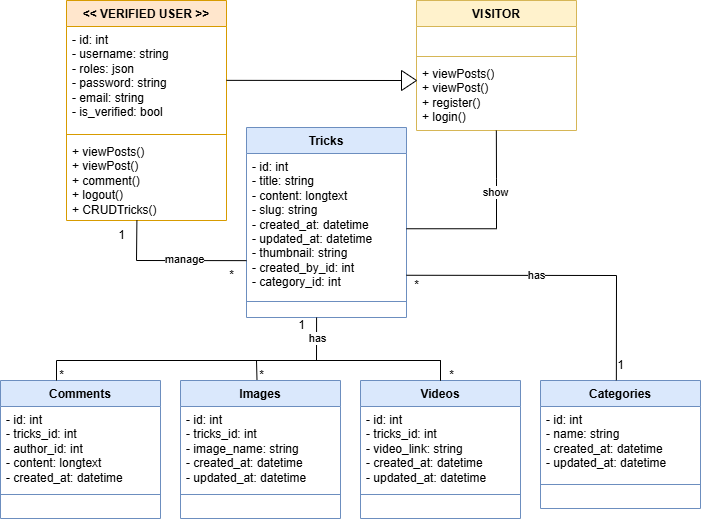

The diagram above was exported from draw.io. Its source (the exported page's mxGraphModel, read from the mxfile embedded in the PNG):
<mxGraphModel dx="989" dy="541" grid="1" gridSize="10" guides="1" tooltips="1" connect="1" arrows="1" fold="1" page="1" pageScale="1" pageWidth="827" pageHeight="1169" math="0" shadow="0">
  <root>
    <mxCell id="0" />
    <mxCell id="1" parent="0" />
    <mxCell id="N2JEXPmRrhSSqraqC2_7-21" value="VISITOR" style="swimlane;fontStyle=1;align=center;verticalAlign=top;childLayout=stackLayout;horizontal=1;startSize=26;horizontalStack=0;resizeParent=1;resizeParentMax=0;resizeLast=0;collapsible=1;marginBottom=0;whiteSpace=wrap;html=1;fillColor=#fff2cc;strokeColor=#d6b656;" vertex="1" parent="1">
      <mxGeometry x="480" y="260" width="160" height="130" as="geometry">
        <mxRectangle x="330" y="260" width="90" height="30" as="alternateBounds" />
      </mxGeometry>
    </mxCell>
    <mxCell id="N2JEXPmRrhSSqraqC2_7-22" value="&amp;nbsp;" style="text;strokeColor=none;fillColor=none;align=left;verticalAlign=top;spacingLeft=4;spacingRight=4;overflow=hidden;rotatable=0;points=[[0,0.5],[1,0.5]];portConstraint=eastwest;whiteSpace=wrap;html=1;" vertex="1" parent="N2JEXPmRrhSSqraqC2_7-21">
      <mxGeometry y="26" width="160" height="26" as="geometry" />
    </mxCell>
    <mxCell id="N2JEXPmRrhSSqraqC2_7-23" value="" style="line;strokeWidth=1;fillColor=none;align=left;verticalAlign=middle;spacingTop=-1;spacingLeft=3;spacingRight=3;rotatable=0;labelPosition=right;points=[];portConstraint=eastwest;strokeColor=inherit;" vertex="1" parent="N2JEXPmRrhSSqraqC2_7-21">
      <mxGeometry y="52" width="160" height="8" as="geometry" />
    </mxCell>
    <mxCell id="N2JEXPmRrhSSqraqC2_7-24" value="+ viewPosts()&lt;div&gt;+ viewPost()&lt;/div&gt;&lt;div&gt;+ register()&lt;/div&gt;&lt;div&gt;+ login()&lt;/div&gt;" style="text;strokeColor=none;fillColor=none;align=left;verticalAlign=top;spacingLeft=4;spacingRight=4;overflow=hidden;rotatable=0;points=[[0,0.5],[1,0.5]];portConstraint=eastwest;whiteSpace=wrap;html=1;" vertex="1" parent="N2JEXPmRrhSSqraqC2_7-21">
      <mxGeometry y="60" width="160" height="70" as="geometry" />
    </mxCell>
    <mxCell id="N2JEXPmRrhSSqraqC2_7-25" value="&amp;lt;&amp;lt; VERIFIED USER &amp;gt;&amp;gt;" style="swimlane;fontStyle=1;align=center;verticalAlign=top;childLayout=stackLayout;horizontal=1;startSize=26;horizontalStack=0;resizeParent=1;resizeParentMax=0;resizeLast=0;collapsible=1;marginBottom=0;whiteSpace=wrap;html=1;fillColor=#ffe6cc;strokeColor=#d79b00;" vertex="1" parent="1">
      <mxGeometry x="130" y="260" width="160" height="220" as="geometry">
        <mxRectangle x="330" y="260" width="90" height="30" as="alternateBounds" />
      </mxGeometry>
    </mxCell>
    <mxCell id="N2JEXPmRrhSSqraqC2_7-26" value="- id: int&lt;div&gt;- username: string&lt;/div&gt;&lt;div&gt;- roles: json&lt;/div&gt;&lt;div&gt;- password: string&lt;/div&gt;&lt;div&gt;- email: string&lt;/div&gt;&lt;div&gt;- is_verified: bool&lt;/div&gt;" style="text;strokeColor=none;fillColor=none;align=left;verticalAlign=top;spacingLeft=4;spacingRight=4;overflow=hidden;rotatable=0;points=[[0,0.5],[1,0.5]];portConstraint=eastwest;whiteSpace=wrap;html=1;" vertex="1" parent="N2JEXPmRrhSSqraqC2_7-25">
      <mxGeometry y="26" width="160" height="104" as="geometry" />
    </mxCell>
    <mxCell id="N2JEXPmRrhSSqraqC2_7-27" value="" style="line;strokeWidth=1;fillColor=none;align=left;verticalAlign=middle;spacingTop=-1;spacingLeft=3;spacingRight=3;rotatable=0;labelPosition=right;points=[];portConstraint=eastwest;strokeColor=inherit;" vertex="1" parent="N2JEXPmRrhSSqraqC2_7-25">
      <mxGeometry y="130" width="160" height="8" as="geometry" />
    </mxCell>
    <mxCell id="N2JEXPmRrhSSqraqC2_7-28" value="+ viewPosts()&lt;div&gt;+ viewPost()&lt;/div&gt;&lt;div&gt;+ comment()&lt;/div&gt;&lt;div&gt;+ logout()&lt;/div&gt;&lt;div&gt;+ CRUDTricks()&lt;/div&gt;" style="text;strokeColor=none;fillColor=none;align=left;verticalAlign=top;spacingLeft=4;spacingRight=4;overflow=hidden;rotatable=0;points=[[0,0.5],[1,0.5]];portConstraint=eastwest;whiteSpace=wrap;html=1;" vertex="1" parent="N2JEXPmRrhSSqraqC2_7-25">
      <mxGeometry y="138" width="160" height="82" as="geometry" />
    </mxCell>
    <mxCell id="N2JEXPmRrhSSqraqC2_7-29" value="Tricks" style="swimlane;fontStyle=1;align=center;verticalAlign=top;childLayout=stackLayout;horizontal=1;startSize=26;horizontalStack=0;resizeParent=1;resizeParentMax=0;resizeLast=0;collapsible=1;marginBottom=0;whiteSpace=wrap;html=1;fillColor=#dae8fc;strokeColor=#6c8ebf;" vertex="1" parent="1">
      <mxGeometry x="310" y="387" width="160" height="190" as="geometry">
        <mxRectangle x="330" y="260" width="90" height="30" as="alternateBounds" />
      </mxGeometry>
    </mxCell>
    <mxCell id="N2JEXPmRrhSSqraqC2_7-30" value="- id: int&lt;div&gt;- title: string&lt;/div&gt;&lt;div&gt;- content: longtext&lt;/div&gt;&lt;div&gt;- slug: string&lt;/div&gt;&lt;div&gt;- created_at: datetime&lt;/div&gt;&lt;div&gt;- updated_at: datetime&lt;/div&gt;&lt;div&gt;- thumbnail: string&lt;/div&gt;&lt;div&gt;- created_by_id: int&lt;/div&gt;&lt;div&gt;- category_id: int&lt;/div&gt;" style="text;strokeColor=none;fillColor=none;align=left;verticalAlign=top;spacingLeft=4;spacingRight=4;overflow=hidden;rotatable=0;points=[[0,0.5],[1,0.5]];portConstraint=eastwest;whiteSpace=wrap;html=1;" vertex="1" parent="N2JEXPmRrhSSqraqC2_7-29">
      <mxGeometry y="26" width="160" height="144" as="geometry" />
    </mxCell>
    <mxCell id="N2JEXPmRrhSSqraqC2_7-31" value="" style="line;strokeWidth=1;fillColor=none;align=left;verticalAlign=middle;spacingTop=-1;spacingLeft=3;spacingRight=3;rotatable=0;labelPosition=right;points=[];portConstraint=eastwest;strokeColor=inherit;" vertex="1" parent="N2JEXPmRrhSSqraqC2_7-29">
      <mxGeometry y="170" width="160" height="8" as="geometry" />
    </mxCell>
    <mxCell id="N2JEXPmRrhSSqraqC2_7-32" value="&amp;nbsp;" style="text;strokeColor=none;fillColor=none;align=left;verticalAlign=top;spacingLeft=4;spacingRight=4;overflow=hidden;rotatable=0;points=[[0,0.5],[1,0.5]];portConstraint=eastwest;whiteSpace=wrap;html=1;" vertex="1" parent="N2JEXPmRrhSSqraqC2_7-29">
      <mxGeometry y="178" width="160" height="12" as="geometry" />
    </mxCell>
    <mxCell id="N2JEXPmRrhSSqraqC2_7-33" value="Comments" style="swimlane;fontStyle=1;align=center;verticalAlign=top;childLayout=stackLayout;horizontal=1;startSize=26;horizontalStack=0;resizeParent=1;resizeParentMax=0;resizeLast=0;collapsible=1;marginBottom=0;whiteSpace=wrap;html=1;fillColor=#dae8fc;strokeColor=#6c8ebf;" vertex="1" parent="1">
      <mxGeometry x="64" y="640" width="160" height="138" as="geometry">
        <mxRectangle x="330" y="260" width="90" height="30" as="alternateBounds" />
      </mxGeometry>
    </mxCell>
    <mxCell id="N2JEXPmRrhSSqraqC2_7-34" value="- id: int&lt;div&gt;- tricks_id: int&lt;/div&gt;&lt;div&gt;- author_id: int&lt;/div&gt;&lt;div&gt;- content: longtext&lt;/div&gt;&lt;div&gt;- created_at: datetime&lt;br&gt;&lt;/div&gt;" style="text;strokeColor=none;fillColor=none;align=left;verticalAlign=top;spacingLeft=4;spacingRight=4;overflow=hidden;rotatable=0;points=[[0,0.5],[1,0.5]];portConstraint=eastwest;whiteSpace=wrap;html=1;" vertex="1" parent="N2JEXPmRrhSSqraqC2_7-33">
      <mxGeometry y="26" width="160" height="84" as="geometry" />
    </mxCell>
    <mxCell id="N2JEXPmRrhSSqraqC2_7-35" value="" style="line;strokeWidth=1;fillColor=none;align=left;verticalAlign=middle;spacingTop=-1;spacingLeft=3;spacingRight=3;rotatable=0;labelPosition=right;points=[];portConstraint=eastwest;strokeColor=inherit;" vertex="1" parent="N2JEXPmRrhSSqraqC2_7-33">
      <mxGeometry y="110" width="160" height="8" as="geometry" />
    </mxCell>
    <mxCell id="N2JEXPmRrhSSqraqC2_7-36" value="&amp;nbsp;" style="text;strokeColor=none;fillColor=none;align=left;verticalAlign=top;spacingLeft=4;spacingRight=4;overflow=hidden;rotatable=0;points=[[0,0.5],[1,0.5]];portConstraint=eastwest;whiteSpace=wrap;html=1;" vertex="1" parent="N2JEXPmRrhSSqraqC2_7-33">
      <mxGeometry y="118" width="160" height="20" as="geometry" />
    </mxCell>
    <mxCell id="N2JEXPmRrhSSqraqC2_7-37" value="Categories" style="swimlane;fontStyle=1;align=center;verticalAlign=top;childLayout=stackLayout;horizontal=1;startSize=26;horizontalStack=0;resizeParent=1;resizeParentMax=0;resizeLast=0;collapsible=1;marginBottom=0;whiteSpace=wrap;html=1;fillColor=#dae8fc;strokeColor=#6c8ebf;" vertex="1" parent="1">
      <mxGeometry x="604" y="640" width="160" height="128" as="geometry">
        <mxRectangle x="330" y="260" width="90" height="30" as="alternateBounds" />
      </mxGeometry>
    </mxCell>
    <mxCell id="N2JEXPmRrhSSqraqC2_7-38" value="- id: int&lt;div&gt;- name: string&lt;/div&gt;&lt;div&gt;- created_at: datetime&lt;br&gt;&lt;/div&gt;&lt;div&gt;&lt;/div&gt;- updated_at: datetime" style="text;strokeColor=none;fillColor=none;align=left;verticalAlign=top;spacingLeft=4;spacingRight=4;overflow=hidden;rotatable=0;points=[[0,0.5],[1,0.5]];portConstraint=eastwest;whiteSpace=wrap;html=1;" vertex="1" parent="N2JEXPmRrhSSqraqC2_7-37">
      <mxGeometry y="26" width="160" height="74" as="geometry" />
    </mxCell>
    <mxCell id="N2JEXPmRrhSSqraqC2_7-39" value="" style="line;strokeWidth=1;fillColor=none;align=left;verticalAlign=middle;spacingTop=-1;spacingLeft=3;spacingRight=3;rotatable=0;labelPosition=right;points=[];portConstraint=eastwest;strokeColor=inherit;" vertex="1" parent="N2JEXPmRrhSSqraqC2_7-37">
      <mxGeometry y="100" width="160" height="8" as="geometry" />
    </mxCell>
    <mxCell id="N2JEXPmRrhSSqraqC2_7-40" value="&amp;nbsp;" style="text;strokeColor=none;fillColor=none;align=left;verticalAlign=top;spacingLeft=4;spacingRight=4;overflow=hidden;rotatable=0;points=[[0,0.5],[1,0.5]];portConstraint=eastwest;whiteSpace=wrap;html=1;" vertex="1" parent="N2JEXPmRrhSSqraqC2_7-37">
      <mxGeometry y="108" width="160" height="20" as="geometry" />
    </mxCell>
    <mxCell id="N2JEXPmRrhSSqraqC2_7-41" value="Images" style="swimlane;fontStyle=1;align=center;verticalAlign=top;childLayout=stackLayout;horizontal=1;startSize=26;horizontalStack=0;resizeParent=1;resizeParentMax=0;resizeLast=0;collapsible=1;marginBottom=0;whiteSpace=wrap;html=1;fillColor=#dae8fc;strokeColor=#6c8ebf;" vertex="1" parent="1">
      <mxGeometry x="244" y="640" width="160" height="138" as="geometry">
        <mxRectangle x="330" y="260" width="90" height="30" as="alternateBounds" />
      </mxGeometry>
    </mxCell>
    <mxCell id="N2JEXPmRrhSSqraqC2_7-42" value="- id: int&lt;div&gt;- tricks_id: int&lt;/div&gt;&lt;div&gt;- image_name: string&lt;/div&gt;&lt;div&gt;- created_at: datetime&lt;br&gt;&lt;/div&gt;&lt;div&gt;&lt;/div&gt;- updated_at: datetime" style="text;strokeColor=none;fillColor=none;align=left;verticalAlign=top;spacingLeft=4;spacingRight=4;overflow=hidden;rotatable=0;points=[[0,0.5],[1,0.5]];portConstraint=eastwest;whiteSpace=wrap;html=1;" vertex="1" parent="N2JEXPmRrhSSqraqC2_7-41">
      <mxGeometry y="26" width="160" height="84" as="geometry" />
    </mxCell>
    <mxCell id="N2JEXPmRrhSSqraqC2_7-43" value="" style="line;strokeWidth=1;fillColor=none;align=left;verticalAlign=middle;spacingTop=-1;spacingLeft=3;spacingRight=3;rotatable=0;labelPosition=right;points=[];portConstraint=eastwest;strokeColor=inherit;" vertex="1" parent="N2JEXPmRrhSSqraqC2_7-41">
      <mxGeometry y="110" width="160" height="8" as="geometry" />
    </mxCell>
    <mxCell id="N2JEXPmRrhSSqraqC2_7-44" value="&amp;nbsp;" style="text;strokeColor=none;fillColor=none;align=left;verticalAlign=top;spacingLeft=4;spacingRight=4;overflow=hidden;rotatable=0;points=[[0,0.5],[1,0.5]];portConstraint=eastwest;whiteSpace=wrap;html=1;" vertex="1" parent="N2JEXPmRrhSSqraqC2_7-41">
      <mxGeometry y="118" width="160" height="20" as="geometry" />
    </mxCell>
    <mxCell id="N2JEXPmRrhSSqraqC2_7-49" value="Videos" style="swimlane;fontStyle=1;align=center;verticalAlign=top;childLayout=stackLayout;horizontal=1;startSize=26;horizontalStack=0;resizeParent=1;resizeParentMax=0;resizeLast=0;collapsible=1;marginBottom=0;whiteSpace=wrap;html=1;fillColor=#dae8fc;strokeColor=#6c8ebf;" vertex="1" parent="1">
      <mxGeometry x="424" y="640" width="160" height="138" as="geometry">
        <mxRectangle x="330" y="260" width="90" height="30" as="alternateBounds" />
      </mxGeometry>
    </mxCell>
    <mxCell id="N2JEXPmRrhSSqraqC2_7-50" value="- id: int&lt;div&gt;- tricks_id: int&lt;/div&gt;&lt;div&gt;- video_link: string&lt;/div&gt;&lt;div&gt;- created_at: datetime&lt;br&gt;&lt;/div&gt;&lt;div&gt;&lt;/div&gt;- updated_at: datetime" style="text;strokeColor=none;fillColor=none;align=left;verticalAlign=top;spacingLeft=4;spacingRight=4;overflow=hidden;rotatable=0;points=[[0,0.5],[1,0.5]];portConstraint=eastwest;whiteSpace=wrap;html=1;" vertex="1" parent="N2JEXPmRrhSSqraqC2_7-49">
      <mxGeometry y="26" width="160" height="84" as="geometry" />
    </mxCell>
    <mxCell id="N2JEXPmRrhSSqraqC2_7-51" value="" style="line;strokeWidth=1;fillColor=none;align=left;verticalAlign=middle;spacingTop=-1;spacingLeft=3;spacingRight=3;rotatable=0;labelPosition=right;points=[];portConstraint=eastwest;strokeColor=inherit;" vertex="1" parent="N2JEXPmRrhSSqraqC2_7-49">
      <mxGeometry y="110" width="160" height="8" as="geometry" />
    </mxCell>
    <mxCell id="N2JEXPmRrhSSqraqC2_7-52" value="&amp;nbsp;" style="text;strokeColor=none;fillColor=none;align=left;verticalAlign=top;spacingLeft=4;spacingRight=4;overflow=hidden;rotatable=0;points=[[0,0.5],[1,0.5]];portConstraint=eastwest;whiteSpace=wrap;html=1;" vertex="1" parent="N2JEXPmRrhSSqraqC2_7-49">
      <mxGeometry y="118" width="160" height="20" as="geometry" />
    </mxCell>
    <mxCell id="N2JEXPmRrhSSqraqC2_7-55" value="" style="triangle;whiteSpace=wrap;html=1;" vertex="1" parent="1">
      <mxGeometry x="465" y="330" width="15" height="20" as="geometry" />
    </mxCell>
    <mxCell id="N2JEXPmRrhSSqraqC2_7-56" value="" style="endArrow=none;html=1;rounded=0;entryX=0;entryY=0.5;entryDx=0;entryDy=0;" edge="1" parent="1" target="N2JEXPmRrhSSqraqC2_7-55">
      <mxGeometry width="50" height="50" relative="1" as="geometry">
        <mxPoint x="290" y="339.86" as="sourcePoint" />
        <mxPoint x="455" y="339.86" as="targetPoint" />
      </mxGeometry>
    </mxCell>
    <mxCell id="N2JEXPmRrhSSqraqC2_7-57" value="" style="endArrow=none;html=1;rounded=0;entryX=0.499;entryY=1.025;entryDx=0;entryDy=0;entryPerimeter=0;" edge="1" parent="1">
      <mxGeometry width="50" height="50" relative="1" as="geometry">
        <mxPoint x="470" y="488.25" as="sourcePoint" />
        <mxPoint x="559.84" y="390.0000000000001" as="targetPoint" />
        <Array as="points">
          <mxPoint x="560" y="488.25" />
          <mxPoint x="560" y="438.25" />
        </Array>
      </mxGeometry>
    </mxCell>
    <mxCell id="N2JEXPmRrhSSqraqC2_7-64" value="show" style="edgeLabel;html=1;align=center;verticalAlign=middle;resizable=0;points=[];" vertex="1" connectable="0" parent="N2JEXPmRrhSSqraqC2_7-57">
      <mxGeometry x="0.3413" y="1" relative="1" as="geometry">
        <mxPoint as="offset" />
      </mxGeometry>
    </mxCell>
    <mxCell id="N2JEXPmRrhSSqraqC2_7-58" value="" style="endArrow=none;html=1;rounded=0;entryX=0;entryY=0.5;entryDx=0;entryDy=0;exitX=0.44;exitY=1;exitDx=0;exitDy=0;exitPerimeter=0;" edge="1" parent="1" source="N2JEXPmRrhSSqraqC2_7-28">
      <mxGeometry width="50" height="50" relative="1" as="geometry">
        <mxPoint x="200" y="490" as="sourcePoint" />
        <mxPoint x="310" y="520.14" as="targetPoint" />
        <Array as="points">
          <mxPoint x="200" y="520" />
        </Array>
      </mxGeometry>
    </mxCell>
    <mxCell id="N2JEXPmRrhSSqraqC2_7-65" value="manage" style="edgeLabel;html=1;align=center;verticalAlign=middle;resizable=0;points=[];" vertex="1" connectable="0" parent="N2JEXPmRrhSSqraqC2_7-58">
      <mxGeometry x="0.1714" y="1" relative="1" as="geometry">
        <mxPoint as="offset" />
      </mxGeometry>
    </mxCell>
    <mxCell id="N2JEXPmRrhSSqraqC2_7-59" value="" style="endArrow=none;html=1;rounded=0;exitX=0.35;exitY=0;exitDx=0;exitDy=0;exitPerimeter=0;entryX=0.5;entryY=0;entryDx=0;entryDy=0;" edge="1" parent="1" source="N2JEXPmRrhSSqraqC2_7-33" target="N2JEXPmRrhSSqraqC2_7-49">
      <mxGeometry width="50" height="50" relative="1" as="geometry">
        <mxPoint x="120" y="620" as="sourcePoint" />
        <mxPoint x="680" y="620" as="targetPoint" />
        <Array as="points">
          <mxPoint x="120" y="620" />
          <mxPoint x="504" y="620" />
        </Array>
      </mxGeometry>
    </mxCell>
    <mxCell id="N2JEXPmRrhSSqraqC2_7-61" value="" style="endArrow=none;html=1;rounded=0;exitX=0.478;exitY=-0.006;exitDx=0;exitDy=0;exitPerimeter=0;entryX=0.5;entryY=0;entryDx=0;entryDy=0;" edge="1" parent="1" source="N2JEXPmRrhSSqraqC2_7-41" target="N2JEXPmRrhSSqraqC2_7-49">
      <mxGeometry width="50" height="50" relative="1" as="geometry">
        <mxPoint x="130" y="650" as="sourcePoint" />
        <mxPoint x="690" y="647" as="targetPoint" />
        <Array as="points">
          <mxPoint x="320" y="620" />
          <mxPoint x="504" y="620" />
        </Array>
      </mxGeometry>
    </mxCell>
    <mxCell id="N2JEXPmRrhSSqraqC2_7-62" value="" style="endArrow=none;html=1;rounded=0;entryX=0.438;entryY=1;entryDx=0;entryDy=0;entryPerimeter=0;" edge="1" parent="1" target="N2JEXPmRrhSSqraqC2_7-32">
      <mxGeometry width="50" height="50" relative="1" as="geometry">
        <mxPoint x="380" y="620" as="sourcePoint" />
        <mxPoint x="675" y="550.14" as="targetPoint" />
      </mxGeometry>
    </mxCell>
    <mxCell id="N2JEXPmRrhSSqraqC2_7-63" value="has" style="edgeLabel;html=1;align=center;verticalAlign=middle;resizable=0;points=[];" vertex="1" connectable="0" parent="N2JEXPmRrhSSqraqC2_7-62">
      <mxGeometry x="0.0419" y="-1" relative="1" as="geometry">
        <mxPoint as="offset" />
      </mxGeometry>
    </mxCell>
    <mxCell id="N2JEXPmRrhSSqraqC2_7-66" value="1" style="text;html=1;align=center;verticalAlign=middle;resizable=0;points=[];autosize=1;strokeColor=none;fillColor=none;" vertex="1" parent="1">
      <mxGeometry x="170" y="480" width="30" height="30" as="geometry" />
    </mxCell>
    <mxCell id="N2JEXPmRrhSSqraqC2_7-68" value="1" style="text;html=1;align=center;verticalAlign=middle;resizable=0;points=[];autosize=1;strokeColor=none;fillColor=none;" vertex="1" parent="1">
      <mxGeometry x="350" y="570" width="30" height="30" as="geometry" />
    </mxCell>
    <mxCell id="N2JEXPmRrhSSqraqC2_7-69" value="*" style="text;html=1;align=center;verticalAlign=middle;resizable=0;points=[];autosize=1;strokeColor=none;fillColor=none;" vertex="1" parent="1">
      <mxGeometry x="280" y="520" width="30" height="30" as="geometry" />
    </mxCell>
    <mxCell id="N2JEXPmRrhSSqraqC2_7-70" value="*" style="text;html=1;align=center;verticalAlign=middle;resizable=0;points=[];autosize=1;strokeColor=none;fillColor=none;" vertex="1" parent="1">
      <mxGeometry x="310" y="620" width="30" height="30" as="geometry" />
    </mxCell>
    <mxCell id="N2JEXPmRrhSSqraqC2_7-71" value="*" style="text;html=1;align=center;verticalAlign=middle;resizable=0;points=[];autosize=1;strokeColor=none;fillColor=none;" vertex="1" parent="1">
      <mxGeometry x="110" y="620" width="30" height="30" as="geometry" />
    </mxCell>
    <mxCell id="N2JEXPmRrhSSqraqC2_7-72" value="*" style="text;html=1;align=center;verticalAlign=middle;resizable=0;points=[];autosize=1;strokeColor=none;fillColor=none;" vertex="1" parent="1">
      <mxGeometry x="500" y="620" width="30" height="30" as="geometry" />
    </mxCell>
    <mxCell id="N2JEXPmRrhSSqraqC2_7-73" value="1" style="text;html=1;align=center;verticalAlign=middle;resizable=0;points=[];autosize=1;strokeColor=none;fillColor=none;" vertex="1" parent="1">
      <mxGeometry x="669" y="610" width="30" height="30" as="geometry" />
    </mxCell>
    <mxCell id="N2JEXPmRrhSSqraqC2_7-76" value="" style="endArrow=none;html=1;rounded=0;entryX=0.362;entryY=0.995;entryDx=0;entryDy=0;entryPerimeter=0;" edge="1" parent="1" target="N2JEXPmRrhSSqraqC2_7-73">
      <mxGeometry width="50" height="50" relative="1" as="geometry">
        <mxPoint x="470" y="534.76" as="sourcePoint" />
        <mxPoint x="645" y="534.9" as="targetPoint" />
        <Array as="points">
          <mxPoint x="680" y="535" />
        </Array>
      </mxGeometry>
    </mxCell>
    <mxCell id="N2JEXPmRrhSSqraqC2_7-78" value="has" style="edgeLabel;html=1;align=center;verticalAlign=middle;resizable=0;points=[];" vertex="1" connectable="0" parent="N2JEXPmRrhSSqraqC2_7-76">
      <mxGeometry x="-0.1744" relative="1" as="geometry">
        <mxPoint as="offset" />
      </mxGeometry>
    </mxCell>
    <mxCell id="N2JEXPmRrhSSqraqC2_7-77" value="*" style="text;html=1;align=center;verticalAlign=middle;resizable=0;points=[];autosize=1;strokeColor=none;fillColor=none;" vertex="1" parent="1">
      <mxGeometry x="465" y="530" width="30" height="30" as="geometry" />
    </mxCell>
  </root>
</mxGraphModel>